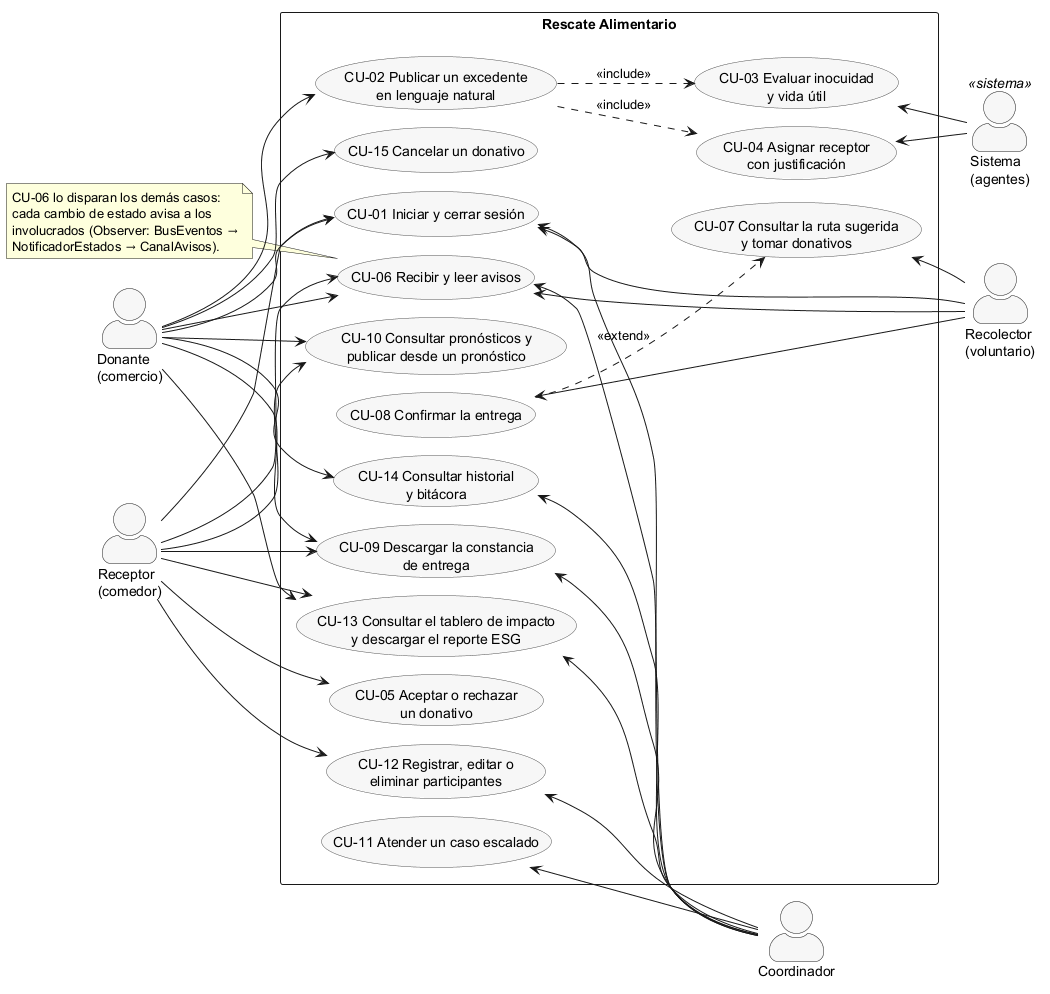

The diagram above was rendered by PlantUML. Its source (embedded in the PNG):
@startuml casos_de_uso
' Diagrama de casos de uso (UML 2.5) de Rescate Alimentario, entrega final.
!pragma layout smetana
left to right direction
skinparam actorStyle awesome
skinparam packageStyle rectangle
skinparam shadowing false
skinparam usecase {
  BackgroundColor #F7F7F7
  BorderColor #555555
}

actor "Donante\n(comercio)" as Donante
actor "Receptor\n(comedor)" as Receptor

rectangle "Rescate Alimentario" {
  usecase "CU-01 Iniciar y cerrar sesión" as CU01
  usecase "CU-06 Recibir y leer avisos" as CU06
  usecase "CU-02 Publicar un excedente\nen lenguaje natural" as CU02
  usecase "CU-03 Evaluar inocuidad\ny vida útil" as CU03
  usecase "CU-04 Asignar receptor\ncon justificación" as CU04
  usecase "CU-10 Consultar pronósticos y\npublicar desde un pronóstico" as CU10
  usecase "CU-15 Cancelar un donativo" as CU15
  usecase "CU-05 Aceptar o rechazar\nun donativo" as CU05
  usecase "CU-09 Descargar la constancia\nde entrega" as CU09
  usecase "CU-13 Consultar el tablero de impacto\ny descargar el reporte ESG" as CU13
  usecase "CU-14 Consultar historial\ny bitácora" as CU14
  usecase "CU-12 Registrar, editar o\neliminar participantes" as CU12
  usecase "CU-07 Consultar la ruta sugerida\ny tomar donativos" as CU07
  usecase "CU-08 Confirmar la entrega" as CU08
  usecase "CU-11 Atender un caso escalado" as CU11
}

actor "Recolector\n(voluntario)" as Recolector
actor "Coordinador" as Coordinador
actor "Sistema\n(agentes)" as Sistema <<sistema>>

Donante --> CU01
Donante --> CU02
Donante --> CU10
Donante --> CU15
Donante --> CU09
Donante --> CU13
Donante --> CU14
Donante --> CU06

Receptor --> CU01
Receptor --> CU05
Receptor --> CU10
Receptor --> CU09
Receptor --> CU13
Receptor --> CU12
Receptor --> CU06

CU01 <-- Recolector
CU07 <-- Recolector
CU08 <-- Recolector
CU06 <-- Recolector

CU01 <-- Coordinador
CU11 <-- Coordinador
CU12 <-- Coordinador
CU13 <-- Coordinador
CU14 <-- Coordinador
CU09 <-- Coordinador
CU06 <-- Coordinador

CU03 <-- Sistema
CU04 <-- Sistema

CU02 ..> CU03 : <<include>>
CU02 ..> CU04 : <<include>>
CU08 ..> CU07 : <<extend>>

note "CU-06 lo disparan los demás casos:\ncada cambio de estado avisa a los\ninvolucrados (Observer: BusEventos →\nNotificadorEstados → CanalAvisos)." as N06
N06 .. CU06
@enduml